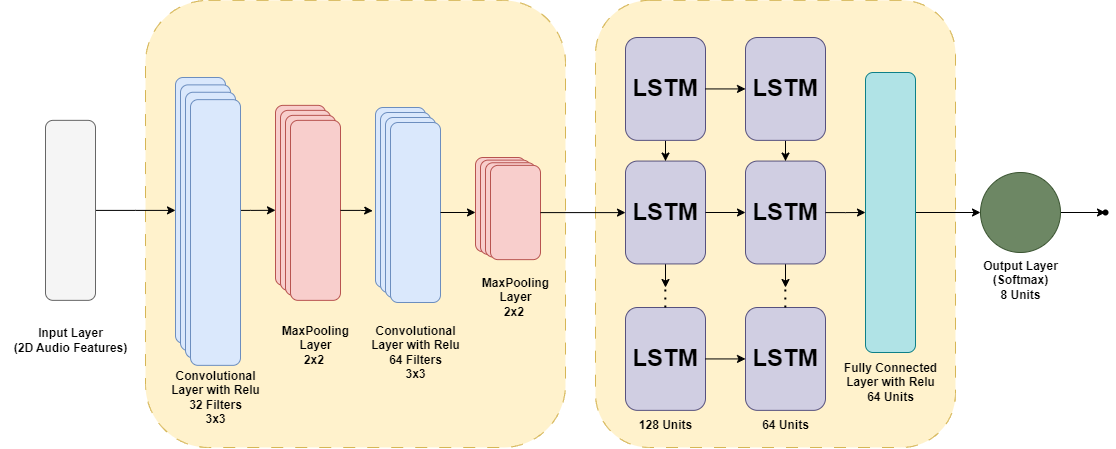

The diagram above was exported from draw.io. Its source (the exported page's mxGraphModel, read from the mxfile embedded in the PNG):
<mxGraphModel dx="2085" dy="691" grid="1" gridSize="10" guides="1" tooltips="1" connect="1" arrows="1" fold="1" page="1" pageScale="1" pageWidth="850" pageHeight="1100" math="0" shadow="0">
  <root>
    <mxCell id="0" />
    <mxCell id="1" parent="0" />
    <mxCell id="icSpqPCozSw1ZXUJj7NF-91" value="" style="rounded=1;whiteSpace=wrap;html=1;dashed=1;dashPattern=12 12;fillColor=#fff2cc;strokeColor=#d6b656;" vertex="1" parent="1">
      <mxGeometry x="580" y="272.86" width="360" height="447.14" as="geometry" />
    </mxCell>
    <mxCell id="icSpqPCozSw1ZXUJj7NF-60" value="" style="rounded=1;whiteSpace=wrap;html=1;dashed=1;dashPattern=12 12;fillColor=#fff2cc;strokeColor=#d6b656;" vertex="1" parent="1">
      <mxGeometry x="130" y="272.86" width="420" height="447.14" as="geometry" />
    </mxCell>
    <mxCell id="icSpqPCozSw1ZXUJj7NF-47" style="edgeStyle=orthogonalEdgeStyle;rounded=0;orthogonalLoop=1;jettySize=auto;html=1;entryX=0;entryY=0.583;entryDx=0;entryDy=0;entryPerimeter=0;" edge="1" parent="1" source="icSpqPCozSw1ZXUJj7NF-14" target="icSpqPCozSw1ZXUJj7NF-21">
      <mxGeometry relative="1" as="geometry" />
    </mxCell>
    <mxCell id="icSpqPCozSw1ZXUJj7NF-15" value="" style="edgeStyle=orthogonalEdgeStyle;rounded=0;orthogonalLoop=1;jettySize=auto;html=1;" edge="1" parent="1" source="icSpqPCozSw1ZXUJj7NF-13" target="icSpqPCozSw1ZXUJj7NF-14">
      <mxGeometry relative="1" as="geometry" />
    </mxCell>
    <mxCell id="icSpqPCozSw1ZXUJj7NF-13" value="" style="rounded=1;whiteSpace=wrap;html=1;fillColor=#f5f5f5;fontColor=#333333;strokeColor=#666666;" vertex="1" parent="1">
      <mxGeometry x="30" y="392.86" width="50" height="180" as="geometry" />
    </mxCell>
    <mxCell id="icSpqPCozSw1ZXUJj7NF-19" value="" style="group" vertex="1" connectable="0" parent="1">
      <mxGeometry x="160" y="350" width="80" height="310" as="geometry" />
    </mxCell>
    <mxCell id="icSpqPCozSw1ZXUJj7NF-14" value="" style="rounded=1;whiteSpace=wrap;html=1;fillColor=#dae8fc;strokeColor=#6c8ebf;fillStyle=auto;" vertex="1" parent="icSpqPCozSw1ZXUJj7NF-19">
      <mxGeometry width="50" height="265.7142857142857" as="geometry" />
    </mxCell>
    <mxCell id="icSpqPCozSw1ZXUJj7NF-16" value="" style="rounded=1;whiteSpace=wrap;html=1;fillColor=#dae8fc;strokeColor=#6c8ebf;" vertex="1" parent="icSpqPCozSw1ZXUJj7NF-19">
      <mxGeometry x="5" y="7.380952380952381" width="50" height="265.7142857142857" as="geometry" />
    </mxCell>
    <mxCell id="icSpqPCozSw1ZXUJj7NF-17" value="" style="rounded=1;whiteSpace=wrap;html=1;fillColor=#dae8fc;strokeColor=#6c8ebf;" vertex="1" parent="icSpqPCozSw1ZXUJj7NF-19">
      <mxGeometry x="10" y="14.761904761904763" width="50" height="265.7142857142857" as="geometry" />
    </mxCell>
    <mxCell id="icSpqPCozSw1ZXUJj7NF-18" value="" style="rounded=1;whiteSpace=wrap;html=1;fillColor=#dae8fc;strokeColor=#6c8ebf;" vertex="1" parent="icSpqPCozSw1ZXUJj7NF-19">
      <mxGeometry x="15" y="22.142857142857146" width="50" height="265.7142857142857" as="geometry" />
    </mxCell>
    <mxCell id="icSpqPCozSw1ZXUJj7NF-20" value="" style="group" vertex="1" connectable="0" parent="1">
      <mxGeometry x="260" y="377.86" width="80" height="210" as="geometry" />
    </mxCell>
    <mxCell id="icSpqPCozSw1ZXUJj7NF-21" value="" style="rounded=1;whiteSpace=wrap;html=1;fillColor=#f8cecc;strokeColor=#b85450;fillStyle=auto;" vertex="1" parent="icSpqPCozSw1ZXUJj7NF-20">
      <mxGeometry width="50" height="180" as="geometry" />
    </mxCell>
    <mxCell id="icSpqPCozSw1ZXUJj7NF-22" value="" style="rounded=1;whiteSpace=wrap;html=1;fillColor=#f8cecc;strokeColor=#b85450;" vertex="1" parent="icSpqPCozSw1ZXUJj7NF-20">
      <mxGeometry x="5" y="5" width="50" height="180" as="geometry" />
    </mxCell>
    <mxCell id="icSpqPCozSw1ZXUJj7NF-23" value="" style="rounded=1;whiteSpace=wrap;html=1;fillColor=#f8cecc;strokeColor=#b85450;" vertex="1" parent="icSpqPCozSw1ZXUJj7NF-20">
      <mxGeometry x="10" y="10" width="50" height="180" as="geometry" />
    </mxCell>
    <mxCell id="icSpqPCozSw1ZXUJj7NF-24" value="" style="rounded=1;whiteSpace=wrap;html=1;fillColor=#f8cecc;strokeColor=#b85450;" vertex="1" parent="icSpqPCozSw1ZXUJj7NF-20">
      <mxGeometry x="15" y="15.000000000000002" width="50" height="180" as="geometry" />
    </mxCell>
    <mxCell id="icSpqPCozSw1ZXUJj7NF-41" value="" style="group" vertex="1" connectable="0" parent="1">
      <mxGeometry x="360" y="380" width="80" height="210" as="geometry" />
    </mxCell>
    <mxCell id="icSpqPCozSw1ZXUJj7NF-42" value="" style="rounded=1;whiteSpace=wrap;html=1;fillColor=#dae8fc;strokeColor=#6c8ebf;fillStyle=auto;" vertex="1" parent="icSpqPCozSw1ZXUJj7NF-41">
      <mxGeometry width="50" height="180" as="geometry" />
    </mxCell>
    <mxCell id="icSpqPCozSw1ZXUJj7NF-43" value="" style="rounded=1;whiteSpace=wrap;html=1;fillColor=#dae8fc;strokeColor=#6c8ebf;" vertex="1" parent="icSpqPCozSw1ZXUJj7NF-41">
      <mxGeometry x="5" y="5" width="50" height="180" as="geometry" />
    </mxCell>
    <mxCell id="icSpqPCozSw1ZXUJj7NF-44" value="" style="rounded=1;whiteSpace=wrap;html=1;fillColor=#dae8fc;strokeColor=#6c8ebf;" vertex="1" parent="icSpqPCozSw1ZXUJj7NF-41">
      <mxGeometry x="10" y="10" width="50" height="180" as="geometry" />
    </mxCell>
    <mxCell id="icSpqPCozSw1ZXUJj7NF-45" value="" style="rounded=1;whiteSpace=wrap;html=1;fillColor=#dae8fc;strokeColor=#6c8ebf;" vertex="1" parent="icSpqPCozSw1ZXUJj7NF-41">
      <mxGeometry x="15" y="15.000000000000002" width="50" height="180" as="geometry" />
    </mxCell>
    <mxCell id="icSpqPCozSw1ZXUJj7NF-48" value="" style="group" vertex="1" connectable="0" parent="1">
      <mxGeometry x="460" y="430" width="80" height="110" as="geometry" />
    </mxCell>
    <mxCell id="icSpqPCozSw1ZXUJj7NF-49" value="" style="rounded=1;whiteSpace=wrap;html=1;fillColor=#f8cecc;strokeColor=#b85450;fillStyle=auto;" vertex="1" parent="icSpqPCozSw1ZXUJj7NF-48">
      <mxGeometry width="50" height="94.28571428571429" as="geometry" />
    </mxCell>
    <mxCell id="icSpqPCozSw1ZXUJj7NF-50" value="" style="rounded=1;whiteSpace=wrap;html=1;fillColor=#f8cecc;strokeColor=#b85450;" vertex="1" parent="icSpqPCozSw1ZXUJj7NF-48">
      <mxGeometry x="5" y="2.619047619047619" width="50" height="94.28571428571429" as="geometry" />
    </mxCell>
    <mxCell id="icSpqPCozSw1ZXUJj7NF-51" value="" style="rounded=1;whiteSpace=wrap;html=1;fillColor=#f8cecc;strokeColor=#b85450;" vertex="1" parent="icSpqPCozSw1ZXUJj7NF-48">
      <mxGeometry x="10" y="5.238095238095238" width="50" height="94.28571428571429" as="geometry" />
    </mxCell>
    <mxCell id="icSpqPCozSw1ZXUJj7NF-52" value="" style="rounded=1;whiteSpace=wrap;html=1;fillColor=#f8cecc;strokeColor=#b85450;" vertex="1" parent="icSpqPCozSw1ZXUJj7NF-48">
      <mxGeometry x="15" y="7.8571428571428585" width="50" height="94.28571428571429" as="geometry" />
    </mxCell>
    <mxCell id="icSpqPCozSw1ZXUJj7NF-55" style="edgeStyle=orthogonalEdgeStyle;rounded=0;orthogonalLoop=1;jettySize=auto;html=1;entryX=-0.056;entryY=0.574;entryDx=0;entryDy=0;entryPerimeter=0;" edge="1" parent="1" source="icSpqPCozSw1ZXUJj7NF-24" target="icSpqPCozSw1ZXUJj7NF-42">
      <mxGeometry relative="1" as="geometry" />
    </mxCell>
    <mxCell id="icSpqPCozSw1ZXUJj7NF-58" style="edgeStyle=orthogonalEdgeStyle;rounded=0;orthogonalLoop=1;jettySize=auto;html=1;entryX=0;entryY=0.583;entryDx=0;entryDy=0;entryPerimeter=0;" edge="1" parent="1" source="icSpqPCozSw1ZXUJj7NF-45" target="icSpqPCozSw1ZXUJj7NF-49">
      <mxGeometry relative="1" as="geometry" />
    </mxCell>
    <mxCell id="icSpqPCozSw1ZXUJj7NF-67" value="" style="edgeStyle=orthogonalEdgeStyle;rounded=0;orthogonalLoop=1;jettySize=auto;html=1;" edge="1" parent="1" source="icSpqPCozSw1ZXUJj7NF-52" target="icSpqPCozSw1ZXUJj7NF-61">
      <mxGeometry relative="1" as="geometry" />
    </mxCell>
    <mxCell id="icSpqPCozSw1ZXUJj7NF-68" value="" style="group" vertex="1" connectable="0" parent="1">
      <mxGeometry x="610" y="310" width="80" height="372.86" as="geometry" />
    </mxCell>
    <mxCell id="icSpqPCozSw1ZXUJj7NF-80" style="edgeStyle=orthogonalEdgeStyle;rounded=0;orthogonalLoop=1;jettySize=auto;html=1;" edge="1" parent="icSpqPCozSw1ZXUJj7NF-68" source="icSpqPCozSw1ZXUJj7NF-61">
      <mxGeometry relative="1" as="geometry">
        <mxPoint x="40" y="250" as="targetPoint" />
      </mxGeometry>
    </mxCell>
    <mxCell id="icSpqPCozSw1ZXUJj7NF-61" value="&lt;h1&gt;LSTM&lt;/h1&gt;" style="rounded=1;whiteSpace=wrap;html=1;fillColor=#d0cee2;strokeColor=#56517e;" vertex="1" parent="icSpqPCozSw1ZXUJj7NF-68">
      <mxGeometry y="123.57" width="80" height="102.86" as="geometry" />
    </mxCell>
    <mxCell id="icSpqPCozSw1ZXUJj7NF-78" value="" style="edgeStyle=orthogonalEdgeStyle;rounded=0;orthogonalLoop=1;jettySize=auto;html=1;" edge="1" parent="icSpqPCozSw1ZXUJj7NF-68" source="icSpqPCozSw1ZXUJj7NF-62" target="icSpqPCozSw1ZXUJj7NF-61">
      <mxGeometry relative="1" as="geometry" />
    </mxCell>
    <mxCell id="icSpqPCozSw1ZXUJj7NF-62" value="&lt;h1&gt;LSTM&lt;/h1&gt;" style="rounded=1;whiteSpace=wrap;html=1;fillColor=#d0cee2;strokeColor=#56517e;" vertex="1" parent="icSpqPCozSw1ZXUJj7NF-68">
      <mxGeometry width="80" height="102.86" as="geometry" />
    </mxCell>
    <mxCell id="icSpqPCozSw1ZXUJj7NF-63" value="&lt;h1&gt;LSTM&lt;/h1&gt;" style="rounded=1;whiteSpace=wrap;html=1;fillColor=#d0cee2;strokeColor=#56517e;" vertex="1" parent="icSpqPCozSw1ZXUJj7NF-68">
      <mxGeometry y="270" width="80" height="102.86" as="geometry" />
    </mxCell>
    <mxCell id="icSpqPCozSw1ZXUJj7NF-64" value="" style="edgeStyle=orthogonalEdgeStyle;rounded=1;orthogonalLoop=1;jettySize=auto;html=1;curved=0;strokeColor=none;" edge="1" parent="icSpqPCozSw1ZXUJj7NF-68" source="icSpqPCozSw1ZXUJj7NF-63" target="icSpqPCozSw1ZXUJj7NF-61">
      <mxGeometry relative="1" as="geometry" />
    </mxCell>
    <mxCell id="icSpqPCozSw1ZXUJj7NF-65" value="" style="endArrow=none;dashed=1;html=1;dashPattern=1 3;strokeWidth=2;rounded=0;exitX=0.5;exitY=0;exitDx=0;exitDy=0;" edge="1" parent="icSpqPCozSw1ZXUJj7NF-68">
      <mxGeometry width="50" height="50" relative="1" as="geometry">
        <mxPoint x="39.83" y="270" as="sourcePoint" />
        <mxPoint x="39.83" y="250" as="targetPoint" />
      </mxGeometry>
    </mxCell>
    <mxCell id="icSpqPCozSw1ZXUJj7NF-69" value="" style="group" vertex="1" connectable="0" parent="1">
      <mxGeometry x="730" y="310" width="80" height="372.86" as="geometry" />
    </mxCell>
    <mxCell id="icSpqPCozSw1ZXUJj7NF-81" style="edgeStyle=orthogonalEdgeStyle;rounded=0;orthogonalLoop=1;jettySize=auto;html=1;" edge="1" parent="icSpqPCozSw1ZXUJj7NF-69" source="icSpqPCozSw1ZXUJj7NF-70">
      <mxGeometry relative="1" as="geometry">
        <mxPoint x="40" y="250" as="targetPoint" />
      </mxGeometry>
    </mxCell>
    <mxCell id="icSpqPCozSw1ZXUJj7NF-70" value="&lt;h1&gt;LSTM&lt;/h1&gt;" style="rounded=1;whiteSpace=wrap;html=1;fillColor=#d0cee2;strokeColor=#56517e;" vertex="1" parent="icSpqPCozSw1ZXUJj7NF-69">
      <mxGeometry y="123.57" width="80" height="102.86" as="geometry" />
    </mxCell>
    <mxCell id="icSpqPCozSw1ZXUJj7NF-79" value="" style="edgeStyle=orthogonalEdgeStyle;rounded=0;orthogonalLoop=1;jettySize=auto;html=1;" edge="1" parent="icSpqPCozSw1ZXUJj7NF-69" source="icSpqPCozSw1ZXUJj7NF-71" target="icSpqPCozSw1ZXUJj7NF-70">
      <mxGeometry relative="1" as="geometry" />
    </mxCell>
    <mxCell id="icSpqPCozSw1ZXUJj7NF-71" value="&lt;h1&gt;LSTM&lt;/h1&gt;" style="rounded=1;whiteSpace=wrap;html=1;fillColor=#d0cee2;strokeColor=#56517e;" vertex="1" parent="icSpqPCozSw1ZXUJj7NF-69">
      <mxGeometry width="80" height="102.86" as="geometry" />
    </mxCell>
    <mxCell id="icSpqPCozSw1ZXUJj7NF-72" value="&lt;h1&gt;LSTM&lt;/h1&gt;" style="rounded=1;whiteSpace=wrap;html=1;fillColor=#d0cee2;strokeColor=#56517e;" vertex="1" parent="icSpqPCozSw1ZXUJj7NF-69">
      <mxGeometry y="270" width="80" height="102.86" as="geometry" />
    </mxCell>
    <mxCell id="icSpqPCozSw1ZXUJj7NF-73" value="" style="edgeStyle=orthogonalEdgeStyle;rounded=1;orthogonalLoop=1;jettySize=auto;html=1;curved=0;strokeColor=none;" edge="1" parent="icSpqPCozSw1ZXUJj7NF-69" source="icSpqPCozSw1ZXUJj7NF-72" target="icSpqPCozSw1ZXUJj7NF-70">
      <mxGeometry relative="1" as="geometry" />
    </mxCell>
    <mxCell id="icSpqPCozSw1ZXUJj7NF-82" value="" style="endArrow=none;dashed=1;html=1;dashPattern=1 3;strokeWidth=2;rounded=0;exitX=0.5;exitY=0;exitDx=0;exitDy=0;" edge="1" parent="icSpqPCozSw1ZXUJj7NF-69">
      <mxGeometry width="50" height="50" relative="1" as="geometry">
        <mxPoint x="39.83000000000004" y="270" as="sourcePoint" />
        <mxPoint x="39.83000000000004" y="250" as="targetPoint" />
      </mxGeometry>
    </mxCell>
    <mxCell id="icSpqPCozSw1ZXUJj7NF-75" value="" style="edgeStyle=orthogonalEdgeStyle;rounded=0;orthogonalLoop=1;jettySize=auto;html=1;" edge="1" parent="1" source="icSpqPCozSw1ZXUJj7NF-61" target="icSpqPCozSw1ZXUJj7NF-70">
      <mxGeometry relative="1" as="geometry" />
    </mxCell>
    <mxCell id="icSpqPCozSw1ZXUJj7NF-76" value="" style="edgeStyle=orthogonalEdgeStyle;rounded=0;orthogonalLoop=1;jettySize=auto;html=1;" edge="1" parent="1" source="icSpqPCozSw1ZXUJj7NF-62" target="icSpqPCozSw1ZXUJj7NF-71">
      <mxGeometry relative="1" as="geometry" />
    </mxCell>
    <mxCell id="icSpqPCozSw1ZXUJj7NF-77" value="" style="edgeStyle=orthogonalEdgeStyle;rounded=0;orthogonalLoop=1;jettySize=auto;html=1;" edge="1" parent="1" source="icSpqPCozSw1ZXUJj7NF-63" target="icSpqPCozSw1ZXUJj7NF-72">
      <mxGeometry relative="1" as="geometry" />
    </mxCell>
    <mxCell id="icSpqPCozSw1ZXUJj7NF-88" value="" style="edgeStyle=orthogonalEdgeStyle;rounded=0;orthogonalLoop=1;jettySize=auto;html=1;" edge="1" parent="1" source="icSpqPCozSw1ZXUJj7NF-85" target="icSpqPCozSw1ZXUJj7NF-87">
      <mxGeometry relative="1" as="geometry" />
    </mxCell>
    <mxCell id="icSpqPCozSw1ZXUJj7NF-85" value="" style="rounded=1;whiteSpace=wrap;html=1;fillColor=#b0e3e6;strokeColor=#0e8088;" vertex="1" parent="1">
      <mxGeometry x="850" y="345" width="50" height="280" as="geometry" />
    </mxCell>
    <mxCell id="icSpqPCozSw1ZXUJj7NF-86" value="" style="edgeStyle=orthogonalEdgeStyle;rounded=0;orthogonalLoop=1;jettySize=auto;html=1;" edge="1" parent="1" source="icSpqPCozSw1ZXUJj7NF-70" target="icSpqPCozSw1ZXUJj7NF-85">
      <mxGeometry relative="1" as="geometry" />
    </mxCell>
    <mxCell id="icSpqPCozSw1ZXUJj7NF-90" value="" style="edgeStyle=orthogonalEdgeStyle;rounded=0;orthogonalLoop=1;jettySize=auto;html=1;" edge="1" parent="1" source="icSpqPCozSw1ZXUJj7NF-87" target="icSpqPCozSw1ZXUJj7NF-89">
      <mxGeometry relative="1" as="geometry" />
    </mxCell>
    <mxCell id="icSpqPCozSw1ZXUJj7NF-87" value="" style="ellipse;whiteSpace=wrap;html=1;rounded=1;fillColor=#6d8764;fontColor=#ffffff;strokeColor=#3A5431;" vertex="1" parent="1">
      <mxGeometry x="965" y="445" width="80" height="80" as="geometry" />
    </mxCell>
    <mxCell id="icSpqPCozSw1ZXUJj7NF-89" value="" style="shape=waypoint;sketch=0;size=6;pointerEvents=1;points=[];fillColor=default;resizable=0;rotatable=0;perimeter=centerPerimeter;snapToPoint=1;rounded=1;" vertex="1" parent="1">
      <mxGeometry x="1080" y="475" width="20" height="20" as="geometry" />
    </mxCell>
    <mxCell id="icSpqPCozSw1ZXUJj7NF-92" value="Input Layer&lt;br&gt;(2D Audio Features)" style="text;html=1;align=center;verticalAlign=middle;resizable=0;points=[];autosize=1;strokeColor=none;fillColor=none;fontStyle=1" vertex="1" parent="1">
      <mxGeometry x="-15" y="593" width="140" height="40" as="geometry" />
    </mxCell>
    <mxCell id="icSpqPCozSw1ZXUJj7NF-93" value="Convolutional &lt;br&gt;Layer with Relu&lt;br&gt;32 Filters&lt;br&gt;3x3" style="text;html=1;align=center;verticalAlign=middle;resizable=0;points=[];autosize=1;strokeColor=none;fillColor=none;fontStyle=1" vertex="1" parent="1">
      <mxGeometry x="145" y="635" width="110" height="70" as="geometry" />
    </mxCell>
    <mxCell id="icSpqPCozSw1ZXUJj7NF-97" value="MaxPooling&lt;br&gt;Layer&lt;br&gt;2x2&amp;nbsp;" style="text;html=1;align=center;verticalAlign=top;resizable=0;points=[];autosize=1;strokeColor=none;fillColor=none;fontStyle=1;imageAspect=1;imageWidth=12;imageHeight=24;" vertex="1" parent="1">
      <mxGeometry x="255" y="590" width="90" height="60" as="geometry" />
    </mxCell>
    <mxCell id="icSpqPCozSw1ZXUJj7NF-98" value="Convolutional&lt;br&gt;Layer with Relu&lt;br&gt;64 Filters&lt;br&gt;3x3" style="text;html=1;align=center;verticalAlign=top;resizable=0;points=[];autosize=1;strokeColor=none;fillColor=none;fontStyle=1;imageAspect=1;imageWidth=12;imageHeight=24;" vertex="1" parent="1">
      <mxGeometry x="345" y="590" width="110" height="70" as="geometry" />
    </mxCell>
    <mxCell id="icSpqPCozSw1ZXUJj7NF-99" value="MaxPooling&lt;br&gt;Layer&lt;br&gt;2x2&amp;nbsp;" style="text;html=1;align=center;verticalAlign=middle;resizable=0;points=[];autosize=1;strokeColor=none;fillColor=none;fontStyle=1;imageAspect=1;imageWidth=12;imageHeight=24;" vertex="1" parent="1">
      <mxGeometry x="455" y="540" width="90" height="60" as="geometry" />
    </mxCell>
    <mxCell id="icSpqPCozSw1ZXUJj7NF-100" value="&lt;b&gt;128 Units&lt;/b&gt;" style="text;html=1;align=center;verticalAlign=middle;resizable=0;points=[];autosize=1;strokeColor=none;fillColor=none;fontSize=12;fontFamily=Helvetica;fontColor=default;" vertex="1" parent="1">
      <mxGeometry x="610" y="682.86" width="80" height="30" as="geometry" />
    </mxCell>
    <mxCell id="icSpqPCozSw1ZXUJj7NF-101" value="&lt;b&gt;64&amp;nbsp;Units&lt;/b&gt;" style="text;html=1;align=center;verticalAlign=middle;resizable=0;points=[];autosize=1;strokeColor=none;fillColor=none;fontSize=12;fontFamily=Helvetica;fontColor=default;" vertex="1" parent="1">
      <mxGeometry x="735" y="682.86" width="70" height="30" as="geometry" />
    </mxCell>
    <mxCell id="icSpqPCozSw1ZXUJj7NF-102" value="&lt;b&gt;Fully Connected&lt;br&gt;Layer with Relu&lt;br&gt;64 Units&lt;br&gt;&lt;/b&gt;" style="text;html=1;align=center;verticalAlign=middle;resizable=0;points=[];autosize=1;strokeColor=none;fillColor=none;fontSize=12;fontFamily=Helvetica;fontColor=default;" vertex="1" parent="1">
      <mxGeometry x="815" y="625" width="120" height="60" as="geometry" />
    </mxCell>
    <mxCell id="icSpqPCozSw1ZXUJj7NF-103" value="&lt;b&gt;Output Layer&lt;br&gt;(Softmax)&lt;br&gt;8 Units&lt;br&gt;&lt;/b&gt;" style="text;html=1;align=center;verticalAlign=middle;resizable=0;points=[];autosize=1;strokeColor=none;fillColor=none;fontSize=12;fontFamily=Helvetica;fontColor=default;" vertex="1" parent="1">
      <mxGeometry x="955" y="522.86" width="100" height="60" as="geometry" />
    </mxCell>
  </root>
</mxGraphModel>